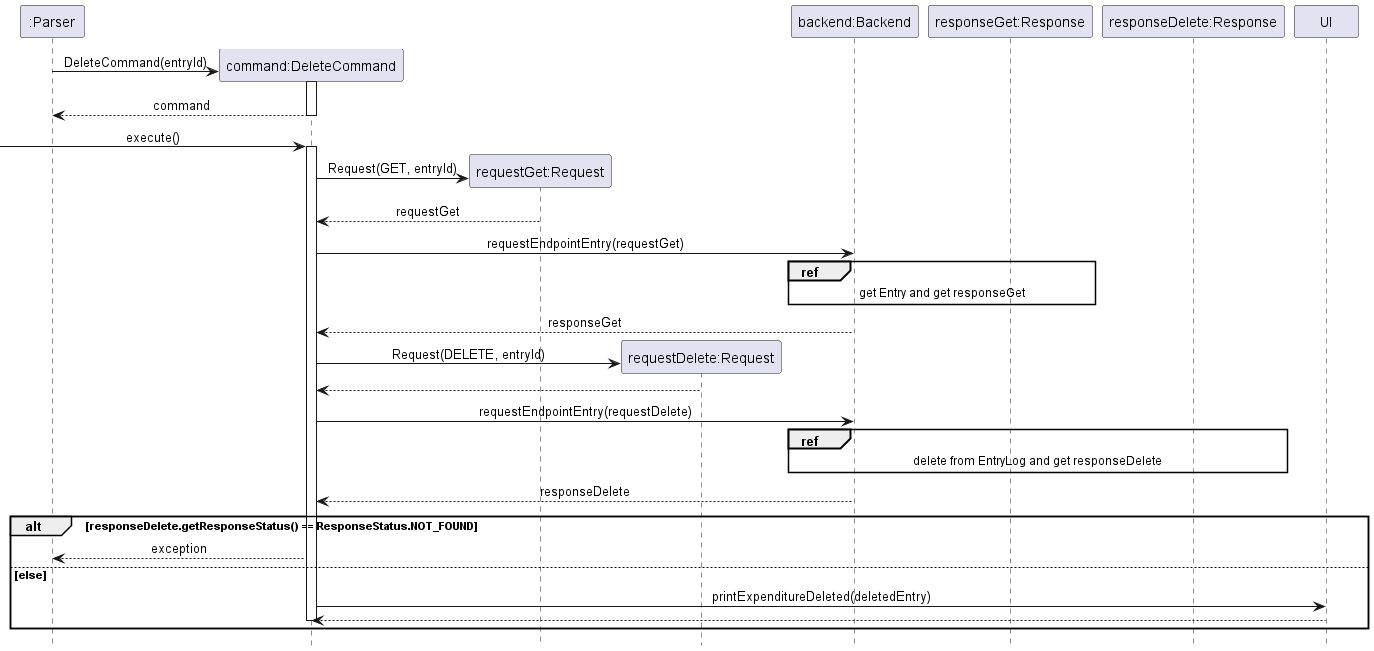

The diagram above was rendered by PlantUML. Its source (embedded in the PNG):
@startuml
!include Style.puml

participant ":Parser" as Parser
participant "command:DeleteCommand" as DeleteCommand
participant "requestGet:Request" as RequestGet
participant "requestDelete:Request" as RequestDelete
participant "backend:Backend" as Backend
participant "responseGet:Response" as ResponseGet
participant "responseDelete:Response" as ResponseDelete
participant "UI" as UI

Parser -> DeleteCommand ** : DeleteCommand(entryId)
activate DeleteCommand
return command

-> DeleteCommand :execute()
activate DeleteCommand
DeleteCommand -> RequestGet ** : Request(GET, entryId)
RequestGet --> DeleteCommand : requestGet
DeleteCommand -> Backend : requestEndpointEntry(requestGet)
ref over Backend, ResponseGet
get Entry and get responseGet
end ref
Backend --> DeleteCommand : responseGet

DeleteCommand -> RequestDelete ** : Request(DELETE, entryId)
RequestDelete --> DeleteCommand
DeleteCommand -> Backend : requestEndpointEntry(requestDelete)

ref over Backend, ResponseDelete
delete from EntryLog and get responseDelete
end ref


Backend --> DeleteCommand : responseDelete
alt responseDelete.getResponseStatus() == ResponseStatus.NOT_FOUND
    DeleteCommand --> Parser : exception
else else
    DeleteCommand -> UI:printExpenditureDeleted(deletedEntry)
    UI --> DeleteCommand
    deactivate DeleteCommand
end
@enduml